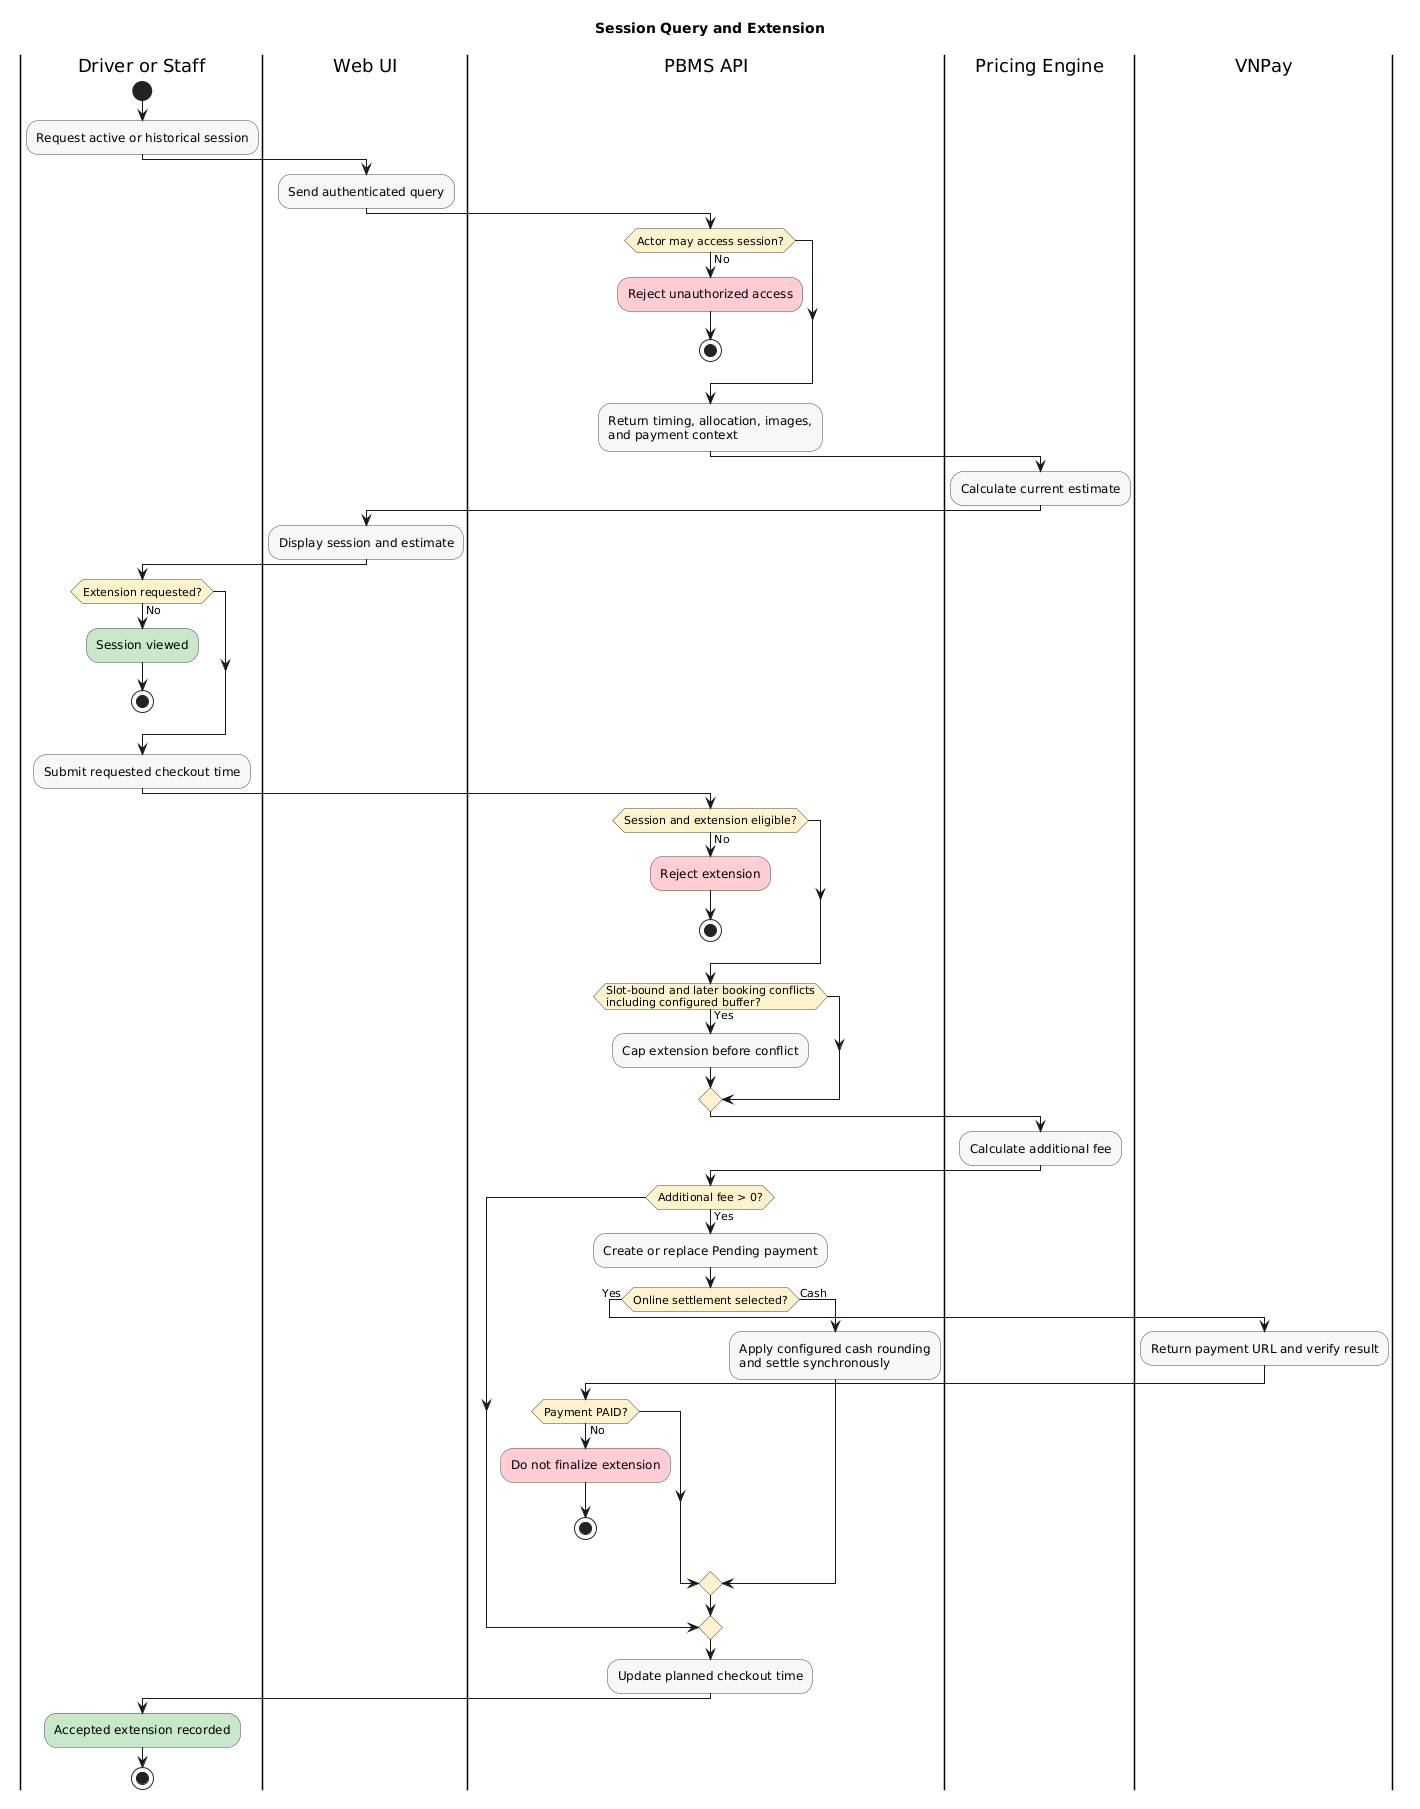

The diagram above was rendered by PlantUML. Its source (embedded in the PNG):
@startuml
title Session Query and Extension
skinparam shadowing false
skinparam activity {
  BackgroundColor #F7F7F7
  BorderColor #454545
  DiamondBackgroundColor #FFF2CC
}

|Driver or Staff|
start
:Request active or historical session;
|Web UI|
:Send authenticated query;
|PBMS API|
if (Actor may access session?) then (No)
  :Reject unauthorized access; <<#FFCDD2>>
  stop
endif
:Return timing, allocation, images,\nand payment context;
|Pricing Engine|
:Calculate current estimate;
|Web UI|
:Display session and estimate;
|Driver or Staff|
if (Extension requested?) then (No)
  :Session viewed; <<#C8E6C9>>
  stop
endif
:Submit requested checkout time;
|PBMS API|
if (Session and extension eligible?) then (No)
  :Reject extension; <<#FFCDD2>>
  stop
endif
if (Slot-bound and later booking conflicts\nincluding configured buffer?) then (Yes)
  :Cap extension before conflict;
endif
|Pricing Engine|
:Calculate additional fee;
|PBMS API|
if (Additional fee > 0?) then (Yes)
  :Create or replace Pending payment;
  if (Online settlement selected?) then (Yes)
    |VNPay|
    :Return payment URL and verify result;
    |PBMS API|
    if (Payment PAID?) then (No)
      :Do not finalize extension; <<#FFCDD2>>
      stop
    endif
  else (Cash)
    :Apply configured cash rounding\nand settle synchronously;
  endif
endif
:Update planned checkout time;
|Driver or Staff|
:Accepted extension recorded; <<#C8E6C9>>
stop
@enduml